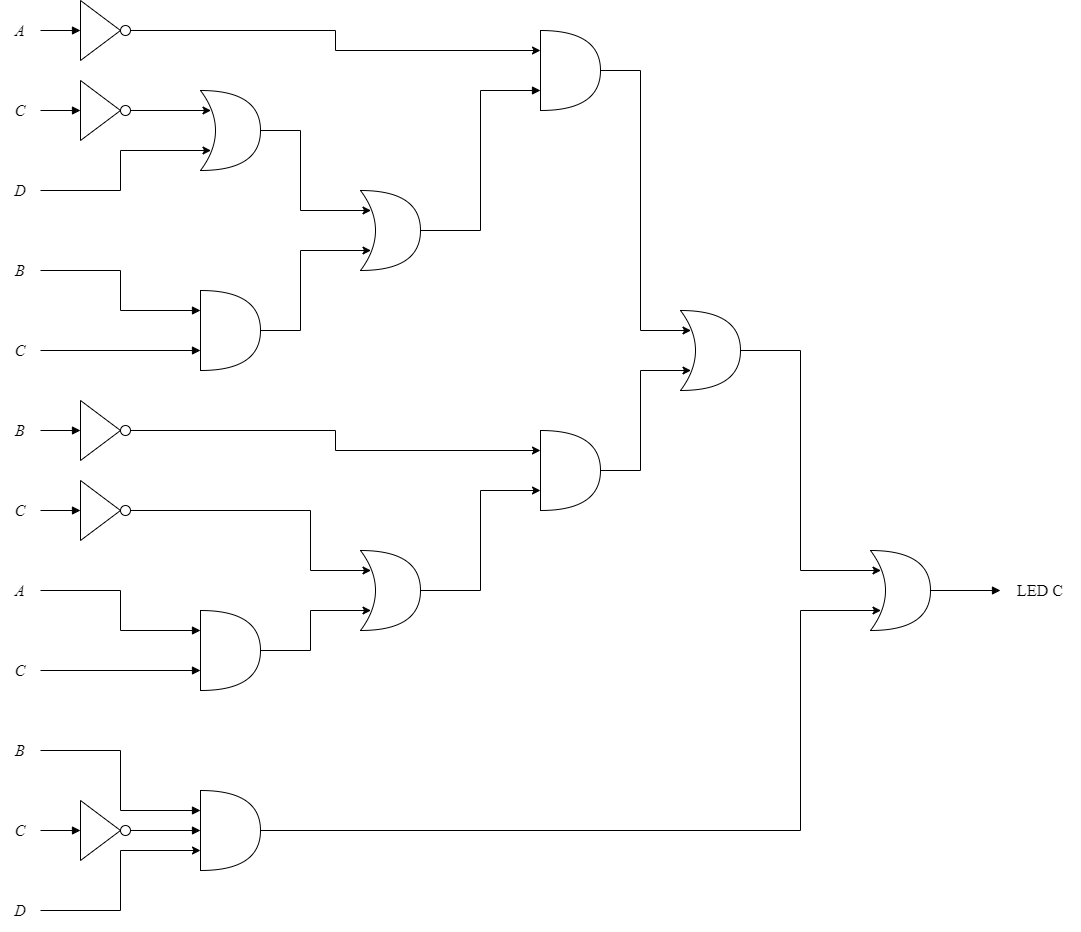

The diagram above was exported from draw.io. Its source (the exported page's mxGraphModel, read from the mxfile embedded in the PNG):
<mxGraphModel dx="1483" dy="1939" grid="1" gridSize="10" guides="1" tooltips="1" connect="1" arrows="1" fold="1" page="1" pageScale="1" pageWidth="827" pageHeight="1169" math="0" shadow="0">
  <root>
    <mxCell id="0" />
    <mxCell id="1" parent="0" />
    <mxCell id="h4XPEg0mLnLGWHS1qToR-64" style="edgeStyle=orthogonalEdgeStyle;rounded=0;orthogonalLoop=1;jettySize=auto;html=1;entryX=0.175;entryY=0.75;entryDx=0;entryDy=0;entryPerimeter=0;" edge="1" parent="1" source="RLcjbddOnWpWzGFgw7CT-3" target="RLcjbddOnWpWzGFgw7CT-105">
      <mxGeometry relative="1" as="geometry">
        <Array as="points">
          <mxPoint x="680" y="420" />
          <mxPoint x="680" y="320" />
        </Array>
      </mxGeometry>
    </mxCell>
    <mxCell id="RLcjbddOnWpWzGFgw7CT-3" value="" style="shape=or;whiteSpace=wrap;html=1;" parent="1" vertex="1">
      <mxGeometry x="580" y="380" width="60" height="80" as="geometry" />
    </mxCell>
    <mxCell id="RLcjbddOnWpWzGFgw7CT-14" style="edgeStyle=orthogonalEdgeStyle;rounded=0;orthogonalLoop=1;jettySize=auto;html=1;entryX=0;entryY=0.5;entryDx=0;entryDy=0;fontFamily=Times New Roman;fontSize=16;startArrow=none;startFill=0;endArrow=block;endFill=1;" parent="1" source="RLcjbddOnWpWzGFgw7CT-7" target="RLcjbddOnWpWzGFgw7CT-9" edge="1">
      <mxGeometry relative="1" as="geometry" />
    </mxCell>
    <mxCell id="RLcjbddOnWpWzGFgw7CT-7" value="&lt;font face=&quot;Times New Roman&quot;&gt;&lt;span style=&quot;font-size: 16px;&quot;&gt;&lt;i&gt;B&lt;/i&gt;&lt;/span&gt;&lt;/font&gt;" style="text;html=1;strokeColor=none;fillColor=none;align=center;verticalAlign=middle;whiteSpace=wrap;rounded=0;" parent="1" vertex="1">
      <mxGeometry x="40" y="360" width="40" height="40" as="geometry" />
    </mxCell>
    <mxCell id="RLcjbddOnWpWzGFgw7CT-12" value="" style="group" parent="1" vertex="1" connectable="0">
      <mxGeometry x="120" y="350" width="50" height="60" as="geometry" />
    </mxCell>
    <mxCell id="RLcjbddOnWpWzGFgw7CT-9" value="" style="triangle;whiteSpace=wrap;html=1;fontFamily=Times New Roman;fontSize=16;" parent="RLcjbddOnWpWzGFgw7CT-12" vertex="1">
      <mxGeometry width="40" height="60" as="geometry" />
    </mxCell>
    <mxCell id="RLcjbddOnWpWzGFgw7CT-10" value="" style="ellipse;whiteSpace=wrap;html=1;fontFamily=Times New Roman;fontSize=16;" parent="RLcjbddOnWpWzGFgw7CT-12" vertex="1">
      <mxGeometry x="40" y="25" width="10" height="10" as="geometry" />
    </mxCell>
    <mxCell id="RLcjbddOnWpWzGFgw7CT-15" style="edgeStyle=orthogonalEdgeStyle;rounded=0;orthogonalLoop=1;jettySize=auto;html=1;entryX=0;entryY=0.5;entryDx=0;entryDy=0;fontFamily=Times New Roman;fontSize=16;startArrow=none;startFill=0;endArrow=block;endFill=1;" parent="1" source="RLcjbddOnWpWzGFgw7CT-16" target="RLcjbddOnWpWzGFgw7CT-18" edge="1">
      <mxGeometry relative="1" as="geometry" />
    </mxCell>
    <mxCell id="RLcjbddOnWpWzGFgw7CT-16" value="&lt;font face=&quot;Times New Roman&quot;&gt;&lt;span style=&quot;font-size: 16px;&quot;&gt;&lt;i&gt;C&lt;/i&gt;&lt;/span&gt;&lt;/font&gt;" style="text;html=1;strokeColor=none;fillColor=none;align=center;verticalAlign=middle;whiteSpace=wrap;rounded=0;" parent="1" vertex="1">
      <mxGeometry x="40" y="440" width="40" height="40" as="geometry" />
    </mxCell>
    <mxCell id="RLcjbddOnWpWzGFgw7CT-17" value="" style="group" parent="1" vertex="1" connectable="0">
      <mxGeometry x="120" y="430" width="50" height="60" as="geometry" />
    </mxCell>
    <mxCell id="RLcjbddOnWpWzGFgw7CT-18" value="" style="triangle;whiteSpace=wrap;html=1;fontFamily=Times New Roman;fontSize=16;" parent="RLcjbddOnWpWzGFgw7CT-17" vertex="1">
      <mxGeometry width="40" height="60" as="geometry" />
    </mxCell>
    <mxCell id="RLcjbddOnWpWzGFgw7CT-19" value="" style="ellipse;whiteSpace=wrap;html=1;fontFamily=Times New Roman;fontSize=16;" parent="RLcjbddOnWpWzGFgw7CT-17" vertex="1">
      <mxGeometry x="40" y="25" width="10" height="10" as="geometry" />
    </mxCell>
    <mxCell id="RLcjbddOnWpWzGFgw7CT-30" style="edgeStyle=orthogonalEdgeStyle;rounded=0;orthogonalLoop=1;jettySize=auto;html=1;entryX=0;entryY=0.25;entryDx=0;entryDy=0;fontFamily=Times New Roman;fontSize=16;startArrow=none;startFill=0;endArrow=block;endFill=1;entryPerimeter=0;" parent="1" source="RLcjbddOnWpWzGFgw7CT-31" target="RLcjbddOnWpWzGFgw7CT-60" edge="1">
      <mxGeometry relative="1" as="geometry">
        <mxPoint x="120" y="540" as="targetPoint" />
      </mxGeometry>
    </mxCell>
    <mxCell id="RLcjbddOnWpWzGFgw7CT-31" value="&lt;font face=&quot;Times New Roman&quot;&gt;&lt;span style=&quot;font-size: 16px;&quot;&gt;&lt;i&gt;A&lt;/i&gt;&lt;/span&gt;&lt;/font&gt;" style="text;html=1;strokeColor=none;fillColor=none;align=center;verticalAlign=middle;whiteSpace=wrap;rounded=0;" parent="1" vertex="1">
      <mxGeometry x="40" y="520" width="40" height="40" as="geometry" />
    </mxCell>
    <mxCell id="RLcjbddOnWpWzGFgw7CT-35" style="edgeStyle=orthogonalEdgeStyle;rounded=0;orthogonalLoop=1;jettySize=auto;html=1;entryX=0;entryY=0.75;entryDx=0;entryDy=0;fontFamily=Times New Roman;fontSize=16;startArrow=none;startFill=0;endArrow=block;endFill=1;entryPerimeter=0;" parent="1" source="RLcjbddOnWpWzGFgw7CT-36" target="RLcjbddOnWpWzGFgw7CT-60" edge="1">
      <mxGeometry relative="1" as="geometry">
        <mxPoint x="120" y="620" as="targetPoint" />
      </mxGeometry>
    </mxCell>
    <mxCell id="RLcjbddOnWpWzGFgw7CT-36" value="&lt;font face=&quot;Times New Roman&quot;&gt;&lt;span style=&quot;font-size: 16px;&quot;&gt;&lt;i&gt;C&lt;/i&gt;&lt;/span&gt;&lt;/font&gt;" style="text;html=1;strokeColor=none;fillColor=none;align=center;verticalAlign=middle;whiteSpace=wrap;rounded=0;" parent="1" vertex="1">
      <mxGeometry x="40" y="600" width="40" height="40" as="geometry" />
    </mxCell>
    <mxCell id="h4XPEg0mLnLGWHS1qToR-61" style="edgeStyle=orthogonalEdgeStyle;rounded=0;orthogonalLoop=1;jettySize=auto;html=1;entryX=0;entryY=0.75;entryDx=0;entryDy=0;entryPerimeter=0;" edge="1" parent="1" source="RLcjbddOnWpWzGFgw7CT-59" target="RLcjbddOnWpWzGFgw7CT-3">
      <mxGeometry relative="1" as="geometry" />
    </mxCell>
    <mxCell id="RLcjbddOnWpWzGFgw7CT-59" value="" style="shape=xor;whiteSpace=wrap;html=1;fontFamily=Times New Roman;fontSize=16;" parent="1" vertex="1">
      <mxGeometry x="400" y="500" width="60" height="80" as="geometry" />
    </mxCell>
    <mxCell id="h4XPEg0mLnLGWHS1qToR-60" style="edgeStyle=orthogonalEdgeStyle;rounded=0;orthogonalLoop=1;jettySize=auto;html=1;entryX=0.175;entryY=0.75;entryDx=0;entryDy=0;entryPerimeter=0;" edge="1" parent="1" source="RLcjbddOnWpWzGFgw7CT-60" target="RLcjbddOnWpWzGFgw7CT-59">
      <mxGeometry relative="1" as="geometry" />
    </mxCell>
    <mxCell id="RLcjbddOnWpWzGFgw7CT-60" value="" style="shape=or;whiteSpace=wrap;html=1;" parent="1" vertex="1">
      <mxGeometry x="240" y="560" width="60" height="80" as="geometry" />
    </mxCell>
    <mxCell id="RLcjbddOnWpWzGFgw7CT-101" value="LED C" style="text;html=1;strokeColor=none;fillColor=none;align=center;verticalAlign=middle;whiteSpace=wrap;rounded=0;fontFamily=Times New Roman;fontSize=16;fontStyle=0" parent="1" vertex="1">
      <mxGeometry x="1040" y="520" width="80" height="40" as="geometry" />
    </mxCell>
    <mxCell id="h4XPEg0mLnLGWHS1qToR-65" style="edgeStyle=orthogonalEdgeStyle;rounded=0;orthogonalLoop=1;jettySize=auto;html=1;entryX=0.175;entryY=0.25;entryDx=0;entryDy=0;entryPerimeter=0;" edge="1" parent="1" source="RLcjbddOnWpWzGFgw7CT-105" target="RLcjbddOnWpWzGFgw7CT-108">
      <mxGeometry relative="1" as="geometry">
        <Array as="points">
          <mxPoint x="840" y="300" />
          <mxPoint x="840" y="520" />
        </Array>
      </mxGeometry>
    </mxCell>
    <mxCell id="RLcjbddOnWpWzGFgw7CT-105" value="" style="shape=xor;whiteSpace=wrap;html=1;fontFamily=Times New Roman;fontSize=16;" parent="1" vertex="1">
      <mxGeometry x="720" y="260" width="60" height="80" as="geometry" />
    </mxCell>
    <mxCell id="RLcjbddOnWpWzGFgw7CT-109" style="edgeStyle=orthogonalEdgeStyle;rounded=0;orthogonalLoop=1;jettySize=auto;html=1;entryX=0;entryY=0.5;entryDx=0;entryDy=0;fontFamily=Times New Roman;fontSize=16;startArrow=none;startFill=0;endArrow=block;endFill=1;" parent="1" source="RLcjbddOnWpWzGFgw7CT-108" target="RLcjbddOnWpWzGFgw7CT-101" edge="1">
      <mxGeometry relative="1" as="geometry" />
    </mxCell>
    <mxCell id="RLcjbddOnWpWzGFgw7CT-108" value="" style="shape=xor;whiteSpace=wrap;html=1;fontFamily=Times New Roman;fontSize=16;" parent="1" vertex="1">
      <mxGeometry x="910" y="500" width="60" height="80" as="geometry" />
    </mxCell>
    <mxCell id="XeQ7vz8M-UNkA4q8t1xs-57" style="edgeStyle=orthogonalEdgeStyle;rounded=0;orthogonalLoop=1;jettySize=auto;html=1;entryX=0;entryY=0.25;entryDx=0;entryDy=0;entryPerimeter=0;" parent="1" source="RLcjbddOnWpWzGFgw7CT-10" target="RLcjbddOnWpWzGFgw7CT-3" edge="1">
      <mxGeometry relative="1" as="geometry" />
    </mxCell>
    <mxCell id="h4XPEg0mLnLGWHS1qToR-1" style="edgeStyle=orthogonalEdgeStyle;rounded=0;orthogonalLoop=1;jettySize=auto;html=1;entryX=0;entryY=0.25;entryDx=0;entryDy=0;fontFamily=Times New Roman;fontSize=16;startArrow=none;startFill=0;endArrow=block;endFill=1;entryPerimeter=0;" edge="1" parent="1" source="h4XPEg0mLnLGWHS1qToR-2" target="h4XPEg0mLnLGWHS1qToR-10">
      <mxGeometry relative="1" as="geometry">
        <mxPoint x="120" y="700" as="targetPoint" />
      </mxGeometry>
    </mxCell>
    <mxCell id="h4XPEg0mLnLGWHS1qToR-2" value="&lt;font face=&quot;Times New Roman&quot;&gt;&lt;span style=&quot;font-size: 16px;&quot;&gt;&lt;i&gt;B&lt;/i&gt;&lt;/span&gt;&lt;/font&gt;" style="text;html=1;strokeColor=none;fillColor=none;align=center;verticalAlign=middle;whiteSpace=wrap;rounded=0;" vertex="1" parent="1">
      <mxGeometry x="40" y="680" width="40" height="40" as="geometry" />
    </mxCell>
    <mxCell id="h4XPEg0mLnLGWHS1qToR-3" style="edgeStyle=orthogonalEdgeStyle;rounded=0;orthogonalLoop=1;jettySize=auto;html=1;entryX=0;entryY=0.5;entryDx=0;entryDy=0;fontFamily=Times New Roman;fontSize=16;startArrow=none;startFill=0;endArrow=block;endFill=1;" edge="1" parent="1" source="h4XPEg0mLnLGWHS1qToR-4" target="h4XPEg0mLnLGWHS1qToR-6">
      <mxGeometry relative="1" as="geometry" />
    </mxCell>
    <mxCell id="h4XPEg0mLnLGWHS1qToR-4" value="&lt;font face=&quot;Times New Roman&quot;&gt;&lt;span style=&quot;font-size: 16px;&quot;&gt;&lt;i&gt;C&lt;/i&gt;&lt;/span&gt;&lt;/font&gt;" style="text;html=1;strokeColor=none;fillColor=none;align=center;verticalAlign=middle;whiteSpace=wrap;rounded=0;" vertex="1" parent="1">
      <mxGeometry x="40" y="760" width="40" height="40" as="geometry" />
    </mxCell>
    <mxCell id="h4XPEg0mLnLGWHS1qToR-5" value="" style="group" vertex="1" connectable="0" parent="1">
      <mxGeometry x="120" y="750" width="50" height="60" as="geometry" />
    </mxCell>
    <mxCell id="h4XPEg0mLnLGWHS1qToR-6" value="" style="triangle;whiteSpace=wrap;html=1;fontFamily=Times New Roman;fontSize=16;" vertex="1" parent="h4XPEg0mLnLGWHS1qToR-5">
      <mxGeometry width="40" height="60" as="geometry" />
    </mxCell>
    <mxCell id="h4XPEg0mLnLGWHS1qToR-7" value="" style="ellipse;whiteSpace=wrap;html=1;fontFamily=Times New Roman;fontSize=16;" vertex="1" parent="h4XPEg0mLnLGWHS1qToR-5">
      <mxGeometry x="40" y="25" width="10" height="10" as="geometry" />
    </mxCell>
    <mxCell id="h4XPEg0mLnLGWHS1qToR-8" style="edgeStyle=orthogonalEdgeStyle;rounded=0;orthogonalLoop=1;jettySize=auto;html=1;entryX=0;entryY=0.75;entryDx=0;entryDy=0;entryPerimeter=0;" edge="1" parent="1" source="h4XPEg0mLnLGWHS1qToR-9" target="h4XPEg0mLnLGWHS1qToR-10">
      <mxGeometry relative="1" as="geometry" />
    </mxCell>
    <mxCell id="h4XPEg0mLnLGWHS1qToR-9" value="&lt;font face=&quot;Times New Roman&quot;&gt;&lt;span style=&quot;font-size: 16px;&quot;&gt;&lt;i&gt;D&lt;/i&gt;&lt;/span&gt;&lt;/font&gt;" style="text;html=1;strokeColor=none;fillColor=none;align=center;verticalAlign=middle;whiteSpace=wrap;rounded=0;" vertex="1" parent="1">
      <mxGeometry x="40" y="840" width="40" height="40" as="geometry" />
    </mxCell>
    <mxCell id="h4XPEg0mLnLGWHS1qToR-62" style="edgeStyle=orthogonalEdgeStyle;rounded=0;orthogonalLoop=1;jettySize=auto;html=1;entryX=0.175;entryY=0.75;entryDx=0;entryDy=0;entryPerimeter=0;" edge="1" parent="1" source="h4XPEg0mLnLGWHS1qToR-10" target="RLcjbddOnWpWzGFgw7CT-108">
      <mxGeometry relative="1" as="geometry">
        <Array as="points">
          <mxPoint x="840" y="780" />
          <mxPoint x="840" y="560" />
        </Array>
      </mxGeometry>
    </mxCell>
    <mxCell id="h4XPEg0mLnLGWHS1qToR-10" value="" style="shape=or;whiteSpace=wrap;html=1;fontFamily=Times New Roman;fontSize=16;" vertex="1" parent="1">
      <mxGeometry x="240" y="740" width="60" height="80" as="geometry" />
    </mxCell>
    <mxCell id="h4XPEg0mLnLGWHS1qToR-11" style="edgeStyle=orthogonalEdgeStyle;rounded=0;orthogonalLoop=1;jettySize=auto;html=1;entryX=0;entryY=0.5;entryDx=0;entryDy=0;entryPerimeter=0;fontFamily=Times New Roman;fontSize=16;startArrow=none;startFill=0;endArrow=block;endFill=1;" edge="1" parent="1" source="h4XPEg0mLnLGWHS1qToR-7" target="h4XPEg0mLnLGWHS1qToR-10">
      <mxGeometry relative="1" as="geometry" />
    </mxCell>
    <mxCell id="h4XPEg0mLnLGWHS1qToR-63" style="edgeStyle=orthogonalEdgeStyle;rounded=0;orthogonalLoop=1;jettySize=auto;html=1;entryX=0.175;entryY=0.25;entryDx=0;entryDy=0;entryPerimeter=0;" edge="1" parent="1" source="h4XPEg0mLnLGWHS1qToR-13" target="RLcjbddOnWpWzGFgw7CT-105">
      <mxGeometry relative="1" as="geometry">
        <Array as="points">
          <mxPoint x="680" y="20" />
          <mxPoint x="680" y="280" />
        </Array>
      </mxGeometry>
    </mxCell>
    <mxCell id="h4XPEg0mLnLGWHS1qToR-13" value="" style="shape=or;whiteSpace=wrap;html=1;" vertex="1" parent="1">
      <mxGeometry x="580" y="-20" width="60" height="80" as="geometry" />
    </mxCell>
    <mxCell id="h4XPEg0mLnLGWHS1qToR-14" style="edgeStyle=orthogonalEdgeStyle;rounded=0;orthogonalLoop=1;jettySize=auto;html=1;entryX=0;entryY=0.5;entryDx=0;entryDy=0;fontFamily=Times New Roman;fontSize=16;startArrow=none;startFill=0;endArrow=block;endFill=1;" edge="1" parent="1" source="h4XPEg0mLnLGWHS1qToR-15" target="h4XPEg0mLnLGWHS1qToR-17">
      <mxGeometry relative="1" as="geometry" />
    </mxCell>
    <mxCell id="h4XPEg0mLnLGWHS1qToR-15" value="&lt;font face=&quot;Times New Roman&quot;&gt;&lt;span style=&quot;font-size: 16px;&quot;&gt;&lt;i&gt;A&lt;/i&gt;&lt;/span&gt;&lt;/font&gt;" style="text;html=1;strokeColor=none;fillColor=none;align=center;verticalAlign=middle;whiteSpace=wrap;rounded=0;" vertex="1" parent="1">
      <mxGeometry x="40" y="-40" width="40" height="40" as="geometry" />
    </mxCell>
    <mxCell id="h4XPEg0mLnLGWHS1qToR-16" value="" style="group" vertex="1" connectable="0" parent="1">
      <mxGeometry x="120" y="-50" width="50" height="60" as="geometry" />
    </mxCell>
    <mxCell id="h4XPEg0mLnLGWHS1qToR-17" value="" style="triangle;whiteSpace=wrap;html=1;fontFamily=Times New Roman;fontSize=16;" vertex="1" parent="h4XPEg0mLnLGWHS1qToR-16">
      <mxGeometry width="40" height="60" as="geometry" />
    </mxCell>
    <mxCell id="h4XPEg0mLnLGWHS1qToR-18" value="" style="ellipse;whiteSpace=wrap;html=1;fontFamily=Times New Roman;fontSize=16;" vertex="1" parent="h4XPEg0mLnLGWHS1qToR-16">
      <mxGeometry x="40" y="25" width="10" height="10" as="geometry" />
    </mxCell>
    <mxCell id="h4XPEg0mLnLGWHS1qToR-19" style="edgeStyle=orthogonalEdgeStyle;rounded=0;orthogonalLoop=1;jettySize=auto;html=1;entryX=0;entryY=0.5;entryDx=0;entryDy=0;fontFamily=Times New Roman;fontSize=16;startArrow=none;startFill=0;endArrow=block;endFill=1;" edge="1" parent="1" source="h4XPEg0mLnLGWHS1qToR-20" target="h4XPEg0mLnLGWHS1qToR-22">
      <mxGeometry relative="1" as="geometry" />
    </mxCell>
    <mxCell id="h4XPEg0mLnLGWHS1qToR-20" value="&lt;font face=&quot;Times New Roman&quot;&gt;&lt;span style=&quot;font-size: 16px;&quot;&gt;&lt;i&gt;C&lt;/i&gt;&lt;/span&gt;&lt;/font&gt;" style="text;html=1;strokeColor=none;fillColor=none;align=center;verticalAlign=middle;whiteSpace=wrap;rounded=0;" vertex="1" parent="1">
      <mxGeometry x="40" y="40" width="40" height="40" as="geometry" />
    </mxCell>
    <mxCell id="h4XPEg0mLnLGWHS1qToR-21" value="" style="group" vertex="1" connectable="0" parent="1">
      <mxGeometry x="120" y="30" width="50" height="60" as="geometry" />
    </mxCell>
    <mxCell id="h4XPEg0mLnLGWHS1qToR-22" value="" style="triangle;whiteSpace=wrap;html=1;fontFamily=Times New Roman;fontSize=16;" vertex="1" parent="h4XPEg0mLnLGWHS1qToR-21">
      <mxGeometry width="40" height="60" as="geometry" />
    </mxCell>
    <mxCell id="h4XPEg0mLnLGWHS1qToR-23" value="" style="ellipse;whiteSpace=wrap;html=1;fontFamily=Times New Roman;fontSize=16;" vertex="1" parent="h4XPEg0mLnLGWHS1qToR-21">
      <mxGeometry x="40" y="25" width="10" height="10" as="geometry" />
    </mxCell>
    <mxCell id="h4XPEg0mLnLGWHS1qToR-49" style="edgeStyle=orthogonalEdgeStyle;rounded=0;orthogonalLoop=1;jettySize=auto;html=1;entryX=0.175;entryY=0.75;entryDx=0;entryDy=0;entryPerimeter=0;" edge="1" parent="1" source="h4XPEg0mLnLGWHS1qToR-25" target="h4XPEg0mLnLGWHS1qToR-47">
      <mxGeometry relative="1" as="geometry" />
    </mxCell>
    <mxCell id="h4XPEg0mLnLGWHS1qToR-25" value="&lt;font face=&quot;Times New Roman&quot;&gt;&lt;span style=&quot;font-size: 16px;&quot;&gt;&lt;i&gt;D&lt;/i&gt;&lt;/span&gt;&lt;/font&gt;" style="text;html=1;strokeColor=none;fillColor=none;align=center;verticalAlign=middle;whiteSpace=wrap;rounded=0;" vertex="1" parent="1">
      <mxGeometry x="40" y="120" width="40" height="40" as="geometry" />
    </mxCell>
    <mxCell id="h4XPEg0mLnLGWHS1qToR-29" style="edgeStyle=orthogonalEdgeStyle;rounded=0;orthogonalLoop=1;jettySize=auto;html=1;entryX=0;entryY=0.25;entryDx=0;entryDy=0;fontFamily=Times New Roman;fontSize=16;startArrow=none;startFill=0;endArrow=block;endFill=1;entryPerimeter=0;" edge="1" parent="1" source="h4XPEg0mLnLGWHS1qToR-30" target="h4XPEg0mLnLGWHS1qToR-40">
      <mxGeometry relative="1" as="geometry">
        <mxPoint x="120" y="220" as="targetPoint" />
      </mxGeometry>
    </mxCell>
    <mxCell id="h4XPEg0mLnLGWHS1qToR-30" value="&lt;font face=&quot;Times New Roman&quot;&gt;&lt;span style=&quot;font-size: 16px;&quot;&gt;&lt;i&gt;B&lt;/i&gt;&lt;/span&gt;&lt;/font&gt;" style="text;html=1;strokeColor=none;fillColor=none;align=center;verticalAlign=middle;whiteSpace=wrap;rounded=0;" vertex="1" parent="1">
      <mxGeometry x="40" y="200" width="40" height="40" as="geometry" />
    </mxCell>
    <mxCell id="h4XPEg0mLnLGWHS1qToR-31" style="edgeStyle=orthogonalEdgeStyle;rounded=0;orthogonalLoop=1;jettySize=auto;html=1;entryX=0;entryY=0.75;entryDx=0;entryDy=0;fontFamily=Times New Roman;fontSize=16;startArrow=none;startFill=0;endArrow=block;endFill=1;entryPerimeter=0;" edge="1" parent="1" source="h4XPEg0mLnLGWHS1qToR-32" target="h4XPEg0mLnLGWHS1qToR-40">
      <mxGeometry relative="1" as="geometry">
        <mxPoint x="120" y="300" as="targetPoint" />
      </mxGeometry>
    </mxCell>
    <mxCell id="h4XPEg0mLnLGWHS1qToR-32" value="&lt;font face=&quot;Times New Roman&quot;&gt;&lt;span style=&quot;font-size: 16px;&quot;&gt;&lt;i&gt;C&lt;/i&gt;&lt;/span&gt;&lt;/font&gt;" style="text;html=1;strokeColor=none;fillColor=none;align=center;verticalAlign=middle;whiteSpace=wrap;rounded=0;" vertex="1" parent="1">
      <mxGeometry x="40" y="280" width="40" height="40" as="geometry" />
    </mxCell>
    <mxCell id="h4XPEg0mLnLGWHS1qToR-37" style="edgeStyle=orthogonalEdgeStyle;rounded=0;orthogonalLoop=1;jettySize=auto;html=1;fontFamily=Times New Roman;fontSize=16;startArrow=none;startFill=0;endArrow=block;endFill=1;entryX=0;entryY=0.75;entryDx=0;entryDy=0;entryPerimeter=0;" edge="1" parent="1" source="h4XPEg0mLnLGWHS1qToR-38" target="h4XPEg0mLnLGWHS1qToR-13">
      <mxGeometry relative="1" as="geometry">
        <mxPoint x="519.9999999999998" y="30.000000000000114" as="targetPoint" />
      </mxGeometry>
    </mxCell>
    <mxCell id="h4XPEg0mLnLGWHS1qToR-38" value="" style="shape=xor;whiteSpace=wrap;html=1;fontFamily=Times New Roman;fontSize=16;" vertex="1" parent="1">
      <mxGeometry x="400" y="140" width="60" height="80" as="geometry" />
    </mxCell>
    <mxCell id="h4XPEg0mLnLGWHS1qToR-39" style="edgeStyle=orthogonalEdgeStyle;rounded=0;orthogonalLoop=1;jettySize=auto;html=1;entryX=0.175;entryY=0.75;entryDx=0;entryDy=0;entryPerimeter=0;" edge="1" parent="1" source="h4XPEg0mLnLGWHS1qToR-40" target="h4XPEg0mLnLGWHS1qToR-38">
      <mxGeometry relative="1" as="geometry">
        <Array as="points">
          <mxPoint x="340" y="280" />
          <mxPoint x="340" y="200" />
        </Array>
      </mxGeometry>
    </mxCell>
    <mxCell id="h4XPEg0mLnLGWHS1qToR-40" value="" style="shape=or;whiteSpace=wrap;html=1;" vertex="1" parent="1">
      <mxGeometry x="240" y="240" width="60" height="80" as="geometry" />
    </mxCell>
    <mxCell id="h4XPEg0mLnLGWHS1qToR-41" style="edgeStyle=orthogonalEdgeStyle;rounded=0;orthogonalLoop=1;jettySize=auto;html=1;entryX=0;entryY=0.25;entryDx=0;entryDy=0;entryPerimeter=0;" edge="1" parent="1" source="h4XPEg0mLnLGWHS1qToR-18" target="h4XPEg0mLnLGWHS1qToR-13">
      <mxGeometry relative="1" as="geometry" />
    </mxCell>
    <mxCell id="h4XPEg0mLnLGWHS1qToR-51" style="edgeStyle=orthogonalEdgeStyle;rounded=0;orthogonalLoop=1;jettySize=auto;html=1;entryX=0.175;entryY=0.25;entryDx=0;entryDy=0;entryPerimeter=0;" edge="1" parent="1" source="h4XPEg0mLnLGWHS1qToR-47" target="h4XPEg0mLnLGWHS1qToR-38">
      <mxGeometry relative="1" as="geometry">
        <Array as="points">
          <mxPoint x="340" y="80" />
          <mxPoint x="340" y="160" />
        </Array>
      </mxGeometry>
    </mxCell>
    <mxCell id="h4XPEg0mLnLGWHS1qToR-47" value="" style="shape=xor;whiteSpace=wrap;html=1;fontFamily=Times New Roman;fontSize=16;" vertex="1" parent="1">
      <mxGeometry x="240" y="40" width="60" height="80" as="geometry" />
    </mxCell>
    <mxCell id="h4XPEg0mLnLGWHS1qToR-50" style="edgeStyle=orthogonalEdgeStyle;rounded=0;orthogonalLoop=1;jettySize=auto;html=1;entryX=0.175;entryY=0.25;entryDx=0;entryDy=0;entryPerimeter=0;" edge="1" parent="1" source="h4XPEg0mLnLGWHS1qToR-23" target="h4XPEg0mLnLGWHS1qToR-47">
      <mxGeometry relative="1" as="geometry" />
    </mxCell>
    <mxCell id="h4XPEg0mLnLGWHS1qToR-59" style="edgeStyle=orthogonalEdgeStyle;rounded=0;orthogonalLoop=1;jettySize=auto;html=1;entryX=0.175;entryY=0.25;entryDx=0;entryDy=0;entryPerimeter=0;" edge="1" parent="1" source="RLcjbddOnWpWzGFgw7CT-19" target="RLcjbddOnWpWzGFgw7CT-59">
      <mxGeometry relative="1" as="geometry">
        <Array as="points">
          <mxPoint x="350" y="460" />
          <mxPoint x="350" y="520" />
        </Array>
      </mxGeometry>
    </mxCell>
  </root>
</mxGraphModel>